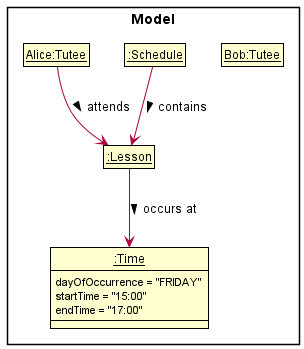

The diagram above was rendered by PlantUML. Its source (embedded in the PNG):
@startuml
!include style.puml
skinparam ClassFontColor #000000
skinparam ClassBorderColor #000000

package "Model" <<rectangle>> {
    class Schedule as "__:Schedule__"
    class TuteeAlice as "__Alice:Tutee__"
    class TuteeBob as "__Bob:Tutee__"
    class Lesson as "__:Lesson__"
    class Time as "__:Time__" {
         dayOfOccurrence = "FRIDAY"
         startTime = "15:00"
         endTime = "17:00"
    }
}

TuteeAlice --> Lesson : > attends
Lesson --> Time : > occurs at
Schedule --> Lesson : > contains

TuteeBob -[hidden]left-> Schedule

show Time members

@enduml